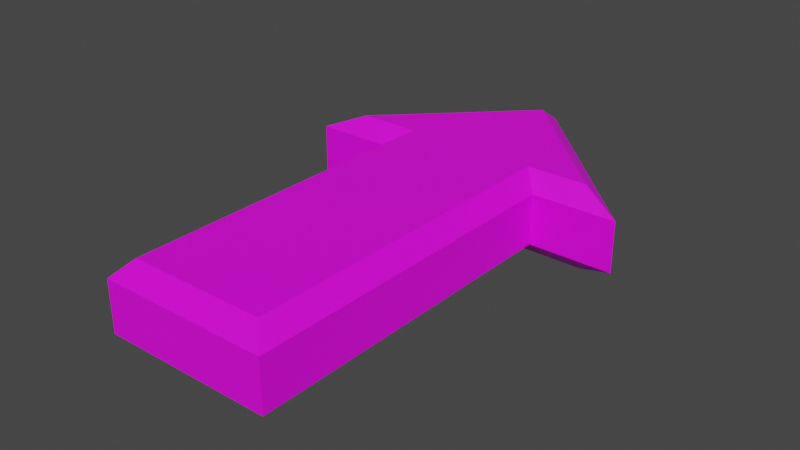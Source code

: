 # Source: arrow.blend  (saved by Blender 3.1.7; exported with 4.5.12 LTS)
import bpy
from mathutils import Matrix  # noqa: F401  (used for matrix-valued properties, if any)

bpy.ops.wm.read_factory_settings(use_empty=True)
scene = bpy.context.scene
scene.name = 'Scene'

# ---- images (referenced by path relative to the original .blend; pixels are not part of the script)
import os
ASSET_DIR = os.environ.get("B2B_ASSET_DIR", "")  # directory of the original .blend (textures are referenced by path, not embedded)
HERE = os.path.dirname(os.path.abspath(__file__))  # packed textures are extracted next to this script under _unpacked/

def load_image(name, relpath, width, height, colorspace="sRGB"):
    """Load a texture the original file referenced (path relative to the .blend, or extracted next to this script)."""
    p = next((c for c in (os.path.join(HERE, relpath), os.path.join(ASSET_DIR, relpath)) if relpath and os.path.exists(c)), "")
    if p:
        img = bpy.data.images.load(p, check_existing=True)
        img.name = name
    else:  # same state as the original file: an image datablock whose file is absent (Cycles renders it pink)
        img = bpy.data.images.new(name, width, height)
        img.source = "FILE"
        img.filepath = "//" + (relpath or name)
    img.colorspace_settings.name = colorspace
    return img
img_palette_png_001 = load_image('palette.png.001', 'palette.png', 1024, 1024, 'sRGB')

# ---- materials (node trees are filled in below, after node groups)
mat_atlas = bpy.data.materials.new('Atlas')
mat_atlas.use_transparent_shadow = False

# ---- material node trees
mat_atlas.use_nodes = True; mat_atlas.node_tree.nodes.clear()
_N = mat_atlas.node_tree.nodes; _L = mat_atlas.node_tree.links
n0 = _N.new('ShaderNodeOutputMaterial'); n0.name = 'Material Output'; n0.location = (300, 300)
n1 = _N.new('ShaderNodeBsdfPrincipled'); n1.name = 'Principled BSDF'; n1.location = (10, 300)
n1.distribution = 'GGX'
n1.subsurface_method = 'RANDOM_WALK_SKIN'
n1.inputs[3].default_value = 1.45
n1.inputs[27].default_value = (0.0, 0.0, 0.0, 1.0)
n1.inputs[28].default_value = 1.0
n2 = _N.new('ShaderNodeMapping'); n2.name = 'Mapping'; n2.location = (-572, 305)
n2.width = 240
n3 = _N.new('ShaderNodeTexCoord'); n3.name = 'Texture Coordinate'; n3.location = (-772, 288)
n4 = _N.new('ShaderNodeTexImage'); n4.name = 'Image Texture'; n4.location = (-272, 276)
n4.image = img_palette_png_001
_L.new(n1.outputs[0], n0.inputs[0])
_L.new(n4.outputs[0], n1.inputs[0])
_L.new(n2.outputs[0], n4.inputs[0])
_L.new(n3.outputs[2], n2.inputs[0])
n0.is_active_output = True

# ---- world
world_world = bpy.data.worlds.new('World'); scene.world = world_world
world_world.use_nodes = True; world_world.node_tree.nodes.clear()
_N = world_world.node_tree.nodes; _L = world_world.node_tree.links
n0 = _N.new('ShaderNodeOutputWorld'); n0.name = 'World Output'; n0.location = (300, 300)
n1 = _N.new('ShaderNodeBackground'); n1.name = 'Background'; n1.location = (10, 300)
n1.inputs[0].default_value = (0.05088, 0.05088, 0.05088, 1.0)
_L.new(n1.outputs[0], n0.inputs[0])
n0.is_active_output = True
world_world.color = (0.05088, 0.05088, 0.05088)
world_world.use_sun_shadow = False
world_world.sun_shadow_jitter_overblur = 0.0

# ---- meshes
me_cube_001 = bpy.data.meshes.new('Cube.001')
me_cube_001.from_pydata([(0.0, 0.6, 0.0), (0.0, 0.6, 0.5), (0.4, -1.4, 0.0), (0.5, -1.5, 0.1), (0.4, -1.4, 0.5), (0.5, -1.5, 0.4), (0.4, 0.6, 0.0), (0.5, 0.5, 0.1), (0.5, 0.5, 0.4), (0.4, 0.6, 0.5), (2.186e-08, -1.4, 0.0), (2.186e-08, -1.5, 0.1), (2.186e-08, -1.5, 0.4), (2.186e-08, -1.4, 0.5), (0.7586, 0.6, 0.0), (1.0, 0.5, 0.1), (0.7586, 0.6, 0.5), (1.0, 0.5, 0.4), (2.186e-08, 1.5, 0.1), (2.186e-08, 1.351, 0.0), (2.186e-08, 1.351, 0.5), (2.186e-08, 1.5, 0.4)], [], [(3, 5, 12, 11), (7, 8, 5, 3), (8, 7, 15, 17), (9, 1, 13, 4), (19, 14, 6, 0), (17, 15, 18, 21), (2, 6, 7, 3), (9, 4, 5, 8), (10, 2, 3, 11), (4, 13, 12, 5), (14, 19, 18, 15), (20, 16, 17, 21), (15, 7, 6, 14), (16, 9, 8, 17), (0, 6, 2, 10), (9, 16, 20, 1)])
_uv = me_cube_001.uv_layers.new(name='UVMap')
_uv.uv.foreach_set('vector', [0.6977, 0.8069, 0.6977, 0.8069, 0.6977, 0.8069, 0.6977, 0.8069, 0.6977, 0.8069, 0.6977, 0.8069, 0.6977, 0.8069, 0.6977, 0.8069, 0.6977, 0.8069, 0.6977, 0.8069, 0.6977, 0.8069, 0.6977, 0.8069, 0.6977, 0.8069, 0.6977, 0.8069, 0.6977, 0.8069, 0.6977, 0.8069, 0.6977, 0.8069, 0.6977, 0.8069, 0.6977, 0.8069, 0.6977, 0.8069, 0.6977, 0.8069, 0.6977, 0.8069, 0.6977, 0.8069, 0.6977, 0.8069, 0.6977, 0.8069, 0.6977, 0.8069, 0.6977, 0.8069, 0.6977, 0.8069, 0.6977, 0.8069, 0.6977, 0.8069, 0.6977, 0.8069, 0.6977, 0.8069, 0.6977, 0.8069, 0.6977, 0.8069, 0.6977, 0.8069, 0.6977, 0.8069, 0.6977, 0.8069, 0.6977, 0.8069, 0.6977, 0.8069, 0.6977, 0.8069, 0.6977, 0.8069, 0.6977, 0.8069, 0.6977, 0.8069, 0.6977, 0.8069, 0.6977, 0.8069, 0.6977, 0.8069, 0.6977, 0.8069, 0.6977, 0.8069, 0.6977, 0.8069, 0.6977, 0.8069, 0.6977, 0.8069, 0.6977, 0.8069, 0.6977, 0.8069, 0.6977, 0.8069, 0.6977, 0.8069, 0.6977, 0.8069, 0.6977, 0.8069, 0.6977, 0.8069, 0.6977, 0.8069, 0.6977, 0.8069, 0.6977, 0.8069, 0.6977, 0.8069, 0.6977, 0.8069, 0.6977, 0.8069])
me_cube_001.materials.append(mat_atlas)
me_cube_001.use_remesh_fix_poles = True
me_cube_001.use_remesh_preserve_attributes = False
me_cube_001.update()

# ---- objects
ob_cube = bpy.data.objects.new('Cube', me_cube_001)

# ---- transforms, parenting, visibility, modifiers, constraints
ob_cube.location = (0.0, 0.0, 0.0)
_m = ob_cube.modifiers.new('Mirror', 'MIRROR')

# ---- collection membership
scene.collection.objects.link(ob_cube)

# ---- scene / render settings (as saved in the file)
scene.frame_start = 1; scene.frame_end = 250; scene.frame_set(1)
scene.render.engine = 'BLENDER_EEVEE_NEXT'
scene.cycles.sampling_pattern = 'TABULATED_SOBOL'
scene.cycles.use_light_tree = False
scene.view_settings.view_transform = 'Filmic'
bpy.context.view_layer.update()

# ---- added for rendering (the .blend has no active camera and no usable light): camera, sun
cam_auto = bpy.data.cameras.new('AutoCamera')
cam_auto.lens = 50.0
cam_auto.sensor_width = 36.0
cam_auto.clip_end = 1000.0
ob_auto_camera = bpy.data.objects.new('AutoCamera', cam_auto)
scene.collection.objects.link(ob_auto_camera)
ob_auto_camera.location = (3.36787, -4.04144, 2.94429)
ob_auto_camera.rotation_euler = (1.09748, -7.21219e-08, 0.694738)
scene.camera = ob_auto_camera
light_auto_sun = bpy.data.lights.new('AutoSun', 'SUN')
light_auto_sun.energy = 3.0
light_auto_sun.angle = 0.0523599
ob_auto_sun = bpy.data.objects.new('AutoSun', light_auto_sun)
scene.collection.objects.link(ob_auto_sun)
ob_auto_sun.rotation_euler = (0.872665, 0.174533, 0.523599)
bpy.context.view_layer.update()

